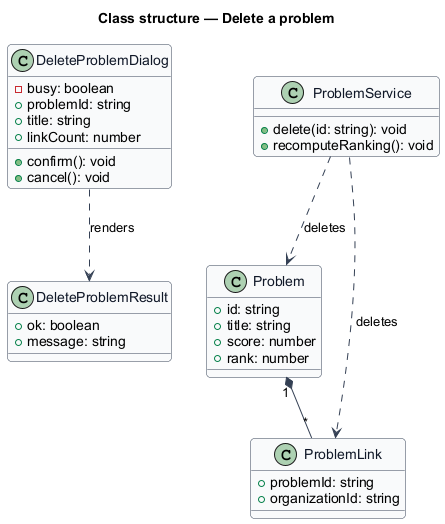

The diagram above was rendered by PlantUML. Its source (embedded in the PNG):
@startuml
skinparam backgroundColor #FFFFFF
skinparam shadowing false
skinparam roundcorner 8
skinparam defaultFontName Arial
skinparam ArrowColor #344054
skinparam class {
  BorderColor #344054
  FontColor #101828
  BackgroundColor #F9FAFB
}
title Class structure — Delete a problem

class DeleteProblemDialog {
  -busy: boolean
  +problemId: string
  +title: string
  +linkCount: number
  +confirm(): void
  +cancel(): void
}
class DeleteProblemResult {
  +ok: boolean
  +message: string
}
class ProblemService {
  +delete(id: string): void
  +recomputeRanking(): void
}
class Problem {
  +id: string
  +title: string
  +score: number
  +rank: number
}
class ProblemLink {
  +problemId: string
  +organizationId: string
}

DeleteProblemDialog ..> DeleteProblemResult : renders
ProblemService ..> Problem : deletes
ProblemService ..> ProblemLink : deletes
Problem "1" *-- "*" ProblemLink
@enduml